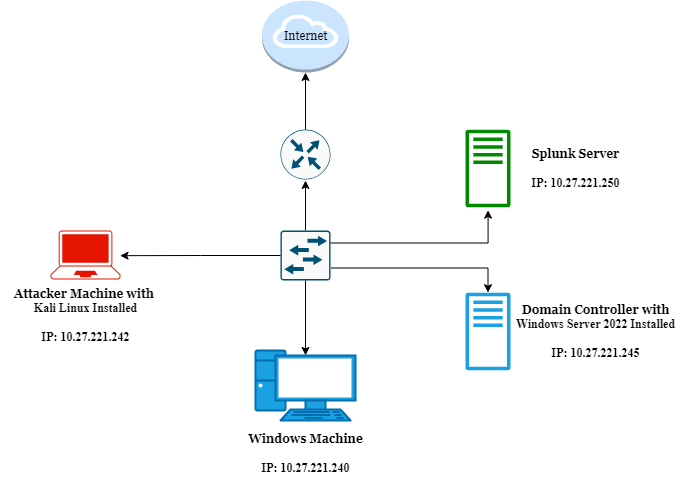

The diagram above was exported from draw.io. Its source (the exported page's mxGraphModel, read from the mxfile embedded in the PNG):
<mxGraphModel dx="1050" dy="562" grid="1" gridSize="10" guides="1" tooltips="1" connect="1" arrows="1" fold="1" page="1" pageScale="1" pageWidth="850" pageHeight="1100" math="0" shadow="0">
  <root>
    <mxCell id="0" />
    <mxCell id="1" parent="0" />
    <mxCell id="UfU7E_TJw4qdbMmyxHSO-1" value="" style="sketch=0;outlineConnect=0;fontColor=#ffffff;fillColor=#008a00;strokeColor=#005700;dashed=0;verticalLabelPosition=bottom;verticalAlign=top;align=center;html=1;fontSize=12;fontStyle=0;aspect=fixed;pointerEvents=1;shape=mxgraph.aws4.traditional_server;" vertex="1" parent="1">
      <mxGeometry x="605" y="399" width="45" height="78" as="geometry" />
    </mxCell>
    <mxCell id="UfU7E_TJw4qdbMmyxHSO-2" value="" style="sketch=0;outlineConnect=0;fontColor=#ffffff;fillColor=#1ba1e2;strokeColor=#006EAF;dashed=0;verticalLabelPosition=bottom;verticalAlign=top;align=center;html=1;fontSize=12;fontStyle=0;aspect=fixed;pointerEvents=1;shape=mxgraph.aws4.traditional_server;" vertex="1" parent="1">
      <mxGeometry x="605" y="562" width="45" height="78" as="geometry" />
    </mxCell>
    <mxCell id="UfU7E_TJw4qdbMmyxHSO-3" value="" style="sketch=0;points=[[0.5,0,0],[1,0.5,0],[0.5,1,0],[0,0.5,0],[0.145,0.145,0],[0.8555,0.145,0],[0.855,0.8555,0],[0.145,0.855,0]];verticalLabelPosition=bottom;html=1;verticalAlign=top;aspect=fixed;align=center;pointerEvents=1;shape=mxgraph.cisco19.rect;prIcon=router;fillColor=#FAFAFA;strokeColor=#005073;" vertex="1" parent="1">
      <mxGeometry x="420" y="399" width="50" height="50" as="geometry" />
    </mxCell>
    <mxCell id="UfU7E_TJw4qdbMmyxHSO-12" style="edgeStyle=orthogonalEdgeStyle;rounded=0;orthogonalLoop=1;jettySize=auto;html=1;exitX=0.5;exitY=0;exitDx=0;exitDy=0;exitPerimeter=0;" edge="1" parent="1" source="UfU7E_TJw4qdbMmyxHSO-4">
      <mxGeometry relative="1" as="geometry">
        <mxPoint x="445" y="450" as="targetPoint" />
      </mxGeometry>
    </mxCell>
    <mxCell id="UfU7E_TJw4qdbMmyxHSO-14" style="edgeStyle=orthogonalEdgeStyle;rounded=0;orthogonalLoop=1;jettySize=auto;html=1;exitX=1;exitY=0.75;exitDx=0;exitDy=0;exitPerimeter=0;" edge="1" parent="1" source="UfU7E_TJw4qdbMmyxHSO-4" target="UfU7E_TJw4qdbMmyxHSO-2">
      <mxGeometry relative="1" as="geometry" />
    </mxCell>
    <mxCell id="UfU7E_TJw4qdbMmyxHSO-4" value="" style="sketch=0;points=[[0.015,0.015,0],[0.985,0.015,0],[0.985,0.985,0],[0.015,0.985,0],[0.25,0,0],[0.5,0,0],[0.75,0,0],[1,0.25,0],[1,0.5,0],[1,0.75,0],[0.75,1,0],[0.5,1,0],[0.25,1,0],[0,0.75,0],[0,0.5,0],[0,0.25,0]];verticalLabelPosition=bottom;html=1;verticalAlign=top;aspect=fixed;align=center;pointerEvents=1;shape=mxgraph.cisco19.rect;prIcon=l2_switch;fillColor=#FAFAFA;strokeColor=#005073;" vertex="1" parent="1">
      <mxGeometry x="420" y="500" width="50" height="50" as="geometry" />
    </mxCell>
    <mxCell id="UfU7E_TJw4qdbMmyxHSO-5" value="" style="verticalAlign=top;verticalLabelPosition=bottom;labelPosition=center;align=center;html=1;outlineConnect=0;fillColor=#1ba1e2;strokeColor=#006EAF;gradientDirection=north;strokeWidth=2;shape=mxgraph.networks.pc;fontColor=#ffffff;" vertex="1" parent="1">
      <mxGeometry x="395" y="620" width="100" height="70" as="geometry" />
    </mxCell>
    <mxCell id="UfU7E_TJw4qdbMmyxHSO-6" value="" style="points=[[0.13,0.02,0],[0.5,0,0],[0.87,0.02,0],[0.885,0.4,0],[0.985,0.985,0],[0.5,1,0],[0.015,0.985,0],[0.115,0.4,0]];verticalLabelPosition=bottom;sketch=0;html=1;verticalAlign=top;aspect=fixed;align=center;pointerEvents=1;shape=mxgraph.cisco19.laptop;fillColor=#e51400;strokeColor=#B20000;fontColor=#ffffff;" vertex="1" parent="1">
      <mxGeometry x="190" y="500" width="70" height="49" as="geometry" />
    </mxCell>
    <mxCell id="UfU7E_TJw4qdbMmyxHSO-7" value="" style="outlineConnect=0;dashed=0;verticalLabelPosition=bottom;verticalAlign=top;align=center;html=1;shape=mxgraph.aws3.internet_gateway;fillColor=#cce5ff;strokeColor=#36393d;" vertex="1" parent="1">
      <mxGeometry x="401.5" y="270" width="87" height="72" as="geometry" />
    </mxCell>
    <mxCell id="UfU7E_TJw4qdbMmyxHSO-10" style="edgeStyle=orthogonalEdgeStyle;rounded=0;orthogonalLoop=1;jettySize=auto;html=1;exitX=0;exitY=0.5;exitDx=0;exitDy=0;exitPerimeter=0;entryX=0.994;entryY=0.514;entryDx=0;entryDy=0;entryPerimeter=0;" edge="1" parent="1" source="UfU7E_TJw4qdbMmyxHSO-4" target="UfU7E_TJw4qdbMmyxHSO-6">
      <mxGeometry relative="1" as="geometry" />
    </mxCell>
    <mxCell id="UfU7E_TJw4qdbMmyxHSO-11" style="edgeStyle=orthogonalEdgeStyle;rounded=0;orthogonalLoop=1;jettySize=auto;html=1;exitX=0.5;exitY=1;exitDx=0;exitDy=0;exitPerimeter=0;entryX=0.5;entryY=0.07;entryDx=0;entryDy=0;entryPerimeter=0;" edge="1" parent="1" source="UfU7E_TJw4qdbMmyxHSO-4" target="UfU7E_TJw4qdbMmyxHSO-5">
      <mxGeometry relative="1" as="geometry" />
    </mxCell>
    <mxCell id="UfU7E_TJw4qdbMmyxHSO-13" style="edgeStyle=orthogonalEdgeStyle;rounded=0;orthogonalLoop=1;jettySize=auto;html=1;exitX=0.5;exitY=0;exitDx=0;exitDy=0;exitPerimeter=0;entryX=0.5;entryY=1;entryDx=0;entryDy=0;entryPerimeter=0;" edge="1" parent="1" source="UfU7E_TJw4qdbMmyxHSO-3" target="UfU7E_TJw4qdbMmyxHSO-7">
      <mxGeometry relative="1" as="geometry" />
    </mxCell>
    <mxCell id="UfU7E_TJw4qdbMmyxHSO-15" style="edgeStyle=orthogonalEdgeStyle;rounded=0;orthogonalLoop=1;jettySize=auto;html=1;exitX=1;exitY=0.25;exitDx=0;exitDy=0;exitPerimeter=0;entryX=0.502;entryY=1.036;entryDx=0;entryDy=0;entryPerimeter=0;" edge="1" parent="1" source="UfU7E_TJw4qdbMmyxHSO-4" target="UfU7E_TJw4qdbMmyxHSO-1">
      <mxGeometry relative="1" as="geometry" />
    </mxCell>
    <mxCell id="UfU7E_TJw4qdbMmyxHSO-16" value="&lt;font face=&quot;Georgia&quot;&gt;&lt;b&gt;Attacker Machine with&amp;nbsp;&lt;/b&gt;&lt;/font&gt;&lt;div&gt;&lt;font face=&quot;TGgCuPBbnOeYrsNiBa3y&quot;&gt;&lt;b&gt;Kali Linux Installed&lt;/b&gt;&lt;/font&gt;&lt;/div&gt;&lt;div&gt;&lt;font face=&quot;TGgCuPBbnOeYrsNiBa3y&quot;&gt;&lt;b&gt;&lt;br&gt;&lt;/b&gt;&lt;/font&gt;&lt;/div&gt;&lt;div&gt;&lt;font face=&quot;TGgCuPBbnOeYrsNiBa3y&quot;&gt;&lt;b&gt;IP: 10.27.221.242&lt;/b&gt;&lt;/font&gt;&lt;/div&gt;" style="text;html=1;align=center;verticalAlign=middle;resizable=0;points=[];autosize=1;strokeColor=none;fillColor=none;" vertex="1" parent="1">
      <mxGeometry x="140" y="550" width="170" height="70" as="geometry" />
    </mxCell>
    <mxCell id="UfU7E_TJw4qdbMmyxHSO-17" value="&lt;font face=&quot;Georgia&quot;&gt;&lt;b&gt;Windows Machine&lt;/b&gt;&lt;/font&gt;&lt;div&gt;&lt;font face=&quot;vdeqqP8rDk2Evb--KHS7&quot;&gt;&lt;b&gt;&lt;br&gt;&lt;/b&gt;&lt;/font&gt;&lt;/div&gt;&lt;div&gt;&lt;font face=&quot;vdeqqP8rDk2Evb--KHS7&quot;&gt;&lt;b&gt;IP: 10.27.221.240&lt;/b&gt;&lt;/font&gt;&lt;/div&gt;" style="text;html=1;align=center;verticalAlign=middle;resizable=0;points=[];autosize=1;strokeColor=none;fillColor=none;" vertex="1" parent="1">
      <mxGeometry x="375" y="693" width="140" height="60" as="geometry" />
    </mxCell>
    <mxCell id="UfU7E_TJw4qdbMmyxHSO-18" value="&lt;b style=&quot;&quot;&gt;&lt;font face=&quot;Georgia&quot;&gt;Domain Controller with&lt;/font&gt;&lt;/b&gt;&lt;div&gt;&lt;b&gt;&lt;font face=&quot;cOOBCK3MXDHNyRd-ArPd&quot;&gt;Windows Server 2022 Installed&lt;/font&gt;&lt;/b&gt;&lt;/div&gt;&lt;div&gt;&lt;b&gt;&lt;font face=&quot;cOOBCK3MXDHNyRd-ArPd&quot;&gt;&lt;br&gt;&lt;/font&gt;&lt;/b&gt;&lt;/div&gt;&lt;div&gt;&lt;b style=&quot;&quot;&gt;&lt;font face=&quot;cOOBCK3MXDHNyRd-ArPd&quot;&gt;IP: 10.27.221.245&lt;/font&gt;&lt;/b&gt;&lt;/div&gt;" style="text;html=1;align=center;verticalAlign=middle;resizable=0;points=[];autosize=1;strokeColor=none;fillColor=none;" vertex="1" parent="1">
      <mxGeometry x="645" y="566" width="180" height="70" as="geometry" />
    </mxCell>
    <mxCell id="UfU7E_TJw4qdbMmyxHSO-19" value="&lt;font face=&quot;Georgia&quot;&gt;&lt;b&gt;Splunk Server&lt;/b&gt;&lt;/font&gt;&lt;div&gt;&lt;font face=&quot;_TOtIt5RvNb3HIDSQrAT&quot;&gt;&lt;b&gt;&lt;br&gt;&lt;/b&gt;&lt;/font&gt;&lt;/div&gt;&lt;div&gt;&lt;font face=&quot;_TOtIt5RvNb3HIDSQrAT&quot;&gt;&lt;b&gt;IP: 10.27.221.250&lt;/b&gt;&lt;/font&gt;&lt;/div&gt;" style="text;html=1;align=center;verticalAlign=middle;resizable=0;points=[];autosize=1;strokeColor=none;fillColor=none;" vertex="1" parent="1">
      <mxGeometry x="660" y="408" width="110" height="60" as="geometry" />
    </mxCell>
    <mxCell id="UfU7E_TJw4qdbMmyxHSO-20" value="&lt;font face=&quot;Georgia&quot;&gt;Internet&lt;/font&gt;" style="text;html=1;align=center;verticalAlign=middle;resizable=0;points=[];autosize=1;strokeColor=none;fillColor=none;" vertex="1" parent="1">
      <mxGeometry x="410" y="291" width="70" height="30" as="geometry" />
    </mxCell>
  </root>
</mxGraphModel>